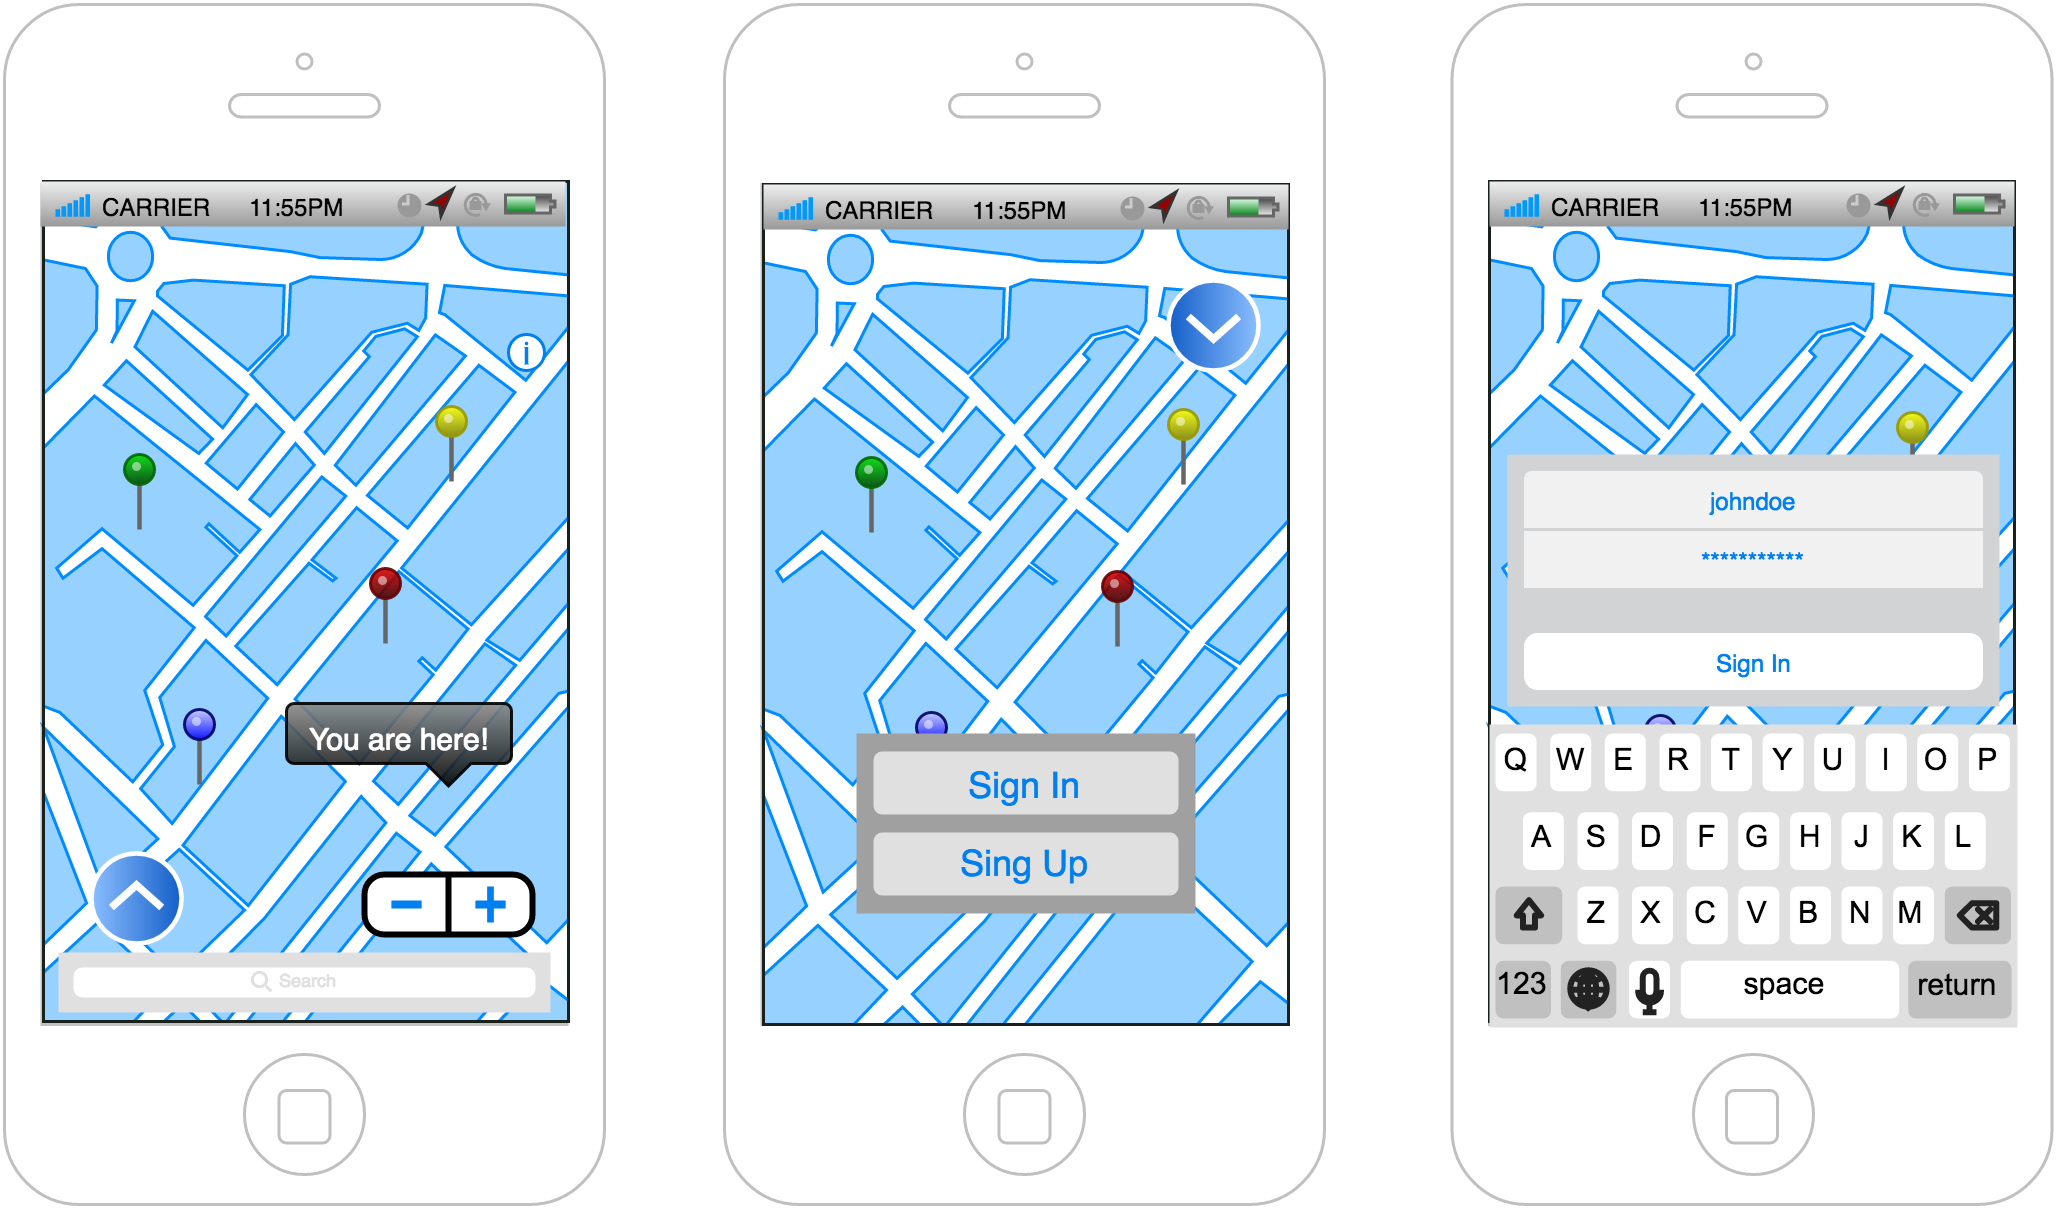

The diagram above was exported from draw.io. Its source (the exported page's mxGraphModel, read from the mxfile embedded in the PNG):
<mxGraphModel dx="790" dy="378" grid="1" gridSize="10" guides="1" tooltips="1" connect="1" arrows="1" fold="1" page="0" pageScale="1" pageWidth="826" pageHeight="1169" background="#ffffff" math="0" shadow="0">
  <root>
    <mxCell id="0" style=";html=1;" />
    <mxCell id="1" style=";html=1;" parent="0" />
    <mxCell id="7" value="" style="verticalLabelPosition=bottom;verticalAlign=top;strokeWidth=1;shape=mxgraph.ios7ui.phone;fillColor=#ffffff;strokeColor=#c0c0c0;html=1;" parent="1" vertex="1">
      <mxGeometry x="502.5" y="20" width="200" height="400" as="geometry" />
    </mxCell>
    <mxCell id="2" value="" style="verticalLabelPosition=bottom;verticalAlign=top;strokeWidth=1;shape=mxgraph.ios7ui.phone;fillColor=#ffffff;strokeColor=#c0c0c0;html=1;" parent="1" vertex="1">
      <mxGeometry x="20" y="20" width="200" height="400" as="geometry" />
    </mxCell>
    <mxCell id="65" value="" style="verticalLabelPosition=bottom;verticalAlign=top;html=1;shadow=0;dashed=0;strokeWidth=1;shape=mxgraph.ios.iBgMap;strokeColor=#18211b;fillColor=#ffffff;strokeColor2=#008cff;fillColor2=#96D1FF;glass=0;fontColor=#000000;" parent="1" vertex="1">
      <mxGeometry x="33" y="79" width="175" height="280" as="geometry" />
    </mxCell>
    <mxCell id="3" value="" style="verticalLabelPosition=bottom;verticalAlign=top;strokeWidth=1;shape=mxgraph.ios7ui.phone;fillColor=#ffffff;strokeColor=#c0c0c0;html=1;" parent="1" vertex="1">
      <mxGeometry x="260" y="20" width="200" height="400" as="geometry" />
    </mxCell>
    <mxCell id="19" value="" style="verticalLabelPosition=bottom;verticalAlign=top;html=1;shadow=0;dashed=0;strokeWidth=1;shape=mxgraph.ios.iBgMap;strokeColor=#18211b;fillColor=#ffffff;strokeColor2=#008cff;fillColor2=#96D1FF;glass=0;fontColor=#000000;" parent="1" vertex="1">
      <mxGeometry x="273" y="80" width="175" height="280" as="geometry" />
    </mxCell>
    <mxCell id="23" value="" style="verticalLabelPosition=top;html=1;shadow=0;dashed=0;verticalAlign=bottom;strokeWidth=1;shape=mxgraph.ios.iPin;fillColor2=#00dd00;fillColor3=#004400;strokeColor=#006600;glass=0;fillColor=#ffffff;gradientColor=#ffffff;fontColor=#000000;" parent="1" vertex="1">
      <mxGeometry x="60" y="170" width="10" height="25" as="geometry" />
    </mxCell>
    <mxCell id="24" value="" style="verticalLabelPosition=top;html=1;shadow=0;dashed=0;verticalAlign=bottom;strokeWidth=1;shape=mxgraph.ios.iPin;fillColor2=#ccccff;fillColor3=#0000ff;strokeColor=#000066;glass=0;fillColor=#ffffff;gradientColor=#ffffff;fontColor=#000000;" parent="1" vertex="1">
      <mxGeometry x="80" y="255" width="10" height="25" as="geometry" />
    </mxCell>
    <mxCell id="25" value="" style="verticalLabelPosition=top;html=1;shadow=0;dashed=0;verticalAlign=bottom;strokeWidth=1;shape=mxgraph.ios.iPin;fillColor2=#ffff00;fillColor3=#888800;strokeColor=#999900;glass=0;fillColor=#ffffff;gradientColor=#ffffff;fontColor=#000000;" parent="1" vertex="1">
      <mxGeometry x="164" y="154" width="10" height="25" as="geometry" />
    </mxCell>
    <mxCell id="26" value="" style="verticalLabelPosition=top;html=1;shadow=0;dashed=0;verticalAlign=bottom;strokeWidth=1;shape=mxgraph.ios.iPin;fillColor2=#dd0000;fillColor3=#440000;strokeColor=#660000;glass=0;fillColor=#ffffff;gradientColor=#ffffff;fontColor=#000000;" parent="1" vertex="1">
      <mxGeometry x="142" y="208" width="10" height="25" as="geometry" />
    </mxCell>
    <mxCell id="33" value="" style="html=1;shadow=0;dashed=0;shape=mxgraph.ios.iAppBar;strokeWidth=1;glass=0;fillColor=#ffffff;gradientColor=#ffffff;fontColor=#000000;" parent="1" vertex="1">
      <mxGeometry x="32" y="79" width="175" height="15" as="geometry" />
    </mxCell>
    <mxCell id="34" value="CARRIER" style="html=1;shadow=0;dashed=0;shape=mxgraph.ios.anchor;align=left;fontSize=8;spacingLeft=18;" parent="33" vertex="1">
      <mxGeometry y="2" width="50" height="13" as="geometry" />
    </mxCell>
    <mxCell id="35" value="11:55PM" style="html=1;shadow=0;dashed=0;shape=mxgraph.ios.rect;fontSize=8;strokeColor=none;fillColor=none;" parent="33" vertex="1">
      <mxGeometry x="60" y="2" width="50" height="13" as="geometry" />
    </mxCell>
    <mxCell id="41" value="" style="html=1;shadow=0;dashed=0;shape=mxgraph.ios.iAppBar;strokeWidth=1;glass=0;fillColor=#ffffff;gradientColor=#ffffff;fontColor=#000000;" parent="1" vertex="1">
      <mxGeometry x="273" y="80" width="175" height="15" as="geometry" />
    </mxCell>
    <mxCell id="42" value="CARRIER" style="html=1;shadow=0;dashed=0;shape=mxgraph.ios.anchor;align=left;fontSize=8;spacingLeft=18;" parent="41" vertex="1">
      <mxGeometry y="2" width="50" height="13" as="geometry" />
    </mxCell>
    <mxCell id="43" value="11:55PM" style="html=1;shadow=0;dashed=0;shape=mxgraph.ios.rect;fontSize=8;strokeColor=none;fillColor=none;" parent="41" vertex="1">
      <mxGeometry x="60" y="2" width="50" height="13" as="geometry" />
    </mxCell>
    <mxCell id="51" value="" style="html=1;verticalLabelPosition=bottom;labelBackgroundColor=#ffffff;verticalAlign=top;shadow=0;dashed=0;strokeWidth=2;shape=mxgraph.ios7.misc.info;fillColor=#ffffff;strokeColor=#0080f0;glass=0;fontColor=#000000;" parent="1" vertex="1">
      <mxGeometry x="188" y="130" width="12" height="12" as="geometry" />
    </mxCell>
    <mxCell id="53" value="" style="html=1;verticalLabelPosition=bottom;labelBackgroundColor=#ffffff;verticalAlign=top;shadow=0;dashed=0;strokeWidth=2;shape=mxgraph.ios7.misc.adjust;fillColor=#ffffff;gradientColor=none;glass=0;fontColor=#000000;" parent="1" vertex="1">
      <mxGeometry x="140" y="310" width="56" height="20" as="geometry" />
    </mxCell>
    <mxCell id="55" value="" style="verticalLabelPosition=bottom;verticalAlign=top;html=1;shadow=0;dashed=0;strokeWidth=1;shape=mxgraph.ios.iArrowIcon;fillColor=#8BbEff;fillColor2=#135Ec8;strokeColor=#ffffff;glass=0;fontColor=#000000;direction=north;" parent="1" vertex="1">
      <mxGeometry x="49" y="303" width="30" height="30" as="geometry" />
    </mxCell>
    <mxCell id="57" value="" style="verticalLabelPosition=top;html=1;shadow=0;dashed=0;verticalAlign=bottom;strokeWidth=1;shape=mxgraph.ios.iPin;fillColor2=#00dd00;fillColor3=#004400;strokeColor=#006600;glass=0;fillColor=#ffffff;gradientColor=#ffffff;fontColor=#000000;" parent="1" vertex="1">
      <mxGeometry x="304" y="171" width="10" height="25" as="geometry" />
    </mxCell>
    <mxCell id="58" value="" style="verticalLabelPosition=top;html=1;shadow=0;dashed=0;verticalAlign=bottom;strokeWidth=1;shape=mxgraph.ios.iPin;fillColor2=#ccccff;fillColor3=#0000ff;strokeColor=#000066;glass=0;fillColor=#ffffff;gradientColor=#ffffff;fontColor=#000000;" parent="1" vertex="1">
      <mxGeometry x="324" y="256" width="10" height="25" as="geometry" />
    </mxCell>
    <mxCell id="59" value="" style="verticalLabelPosition=top;html=1;shadow=0;dashed=0;verticalAlign=bottom;strokeWidth=1;shape=mxgraph.ios.iPin;fillColor2=#ffff00;fillColor3=#888800;strokeColor=#999900;glass=0;fillColor=#ffffff;gradientColor=#ffffff;fontColor=#000000;" parent="1" vertex="1">
      <mxGeometry x="408" y="155" width="10" height="25" as="geometry" />
    </mxCell>
    <mxCell id="60" value="" style="verticalLabelPosition=top;html=1;shadow=0;dashed=0;verticalAlign=bottom;strokeWidth=1;shape=mxgraph.ios.iPin;fillColor2=#dd0000;fillColor3=#440000;strokeColor=#660000;glass=0;fillColor=#ffffff;gradientColor=#ffffff;fontColor=#000000;" parent="1" vertex="1">
      <mxGeometry x="386" y="209" width="10" height="25" as="geometry" />
    </mxCell>
    <mxCell id="13" value="&lt;p&gt;Sign In&lt;/p&gt;&lt;p&gt;Sing Up&lt;/p&gt;" style="strokeWidth=1;shape=mxgraph.ios7ui.actionDialog;mainText=;subText=;html=1;fontColor=#0080F0;fillColor=#a0a0a0" parent="1" vertex="1">
      <mxGeometry x="304" y="263" width="113" height="60" as="geometry" />
    </mxCell>
    <mxCell id="71" value="" style="verticalLabelPosition=bottom;verticalAlign=top;html=1;shadow=0;dashed=0;strokeWidth=1;shape=mxgraph.ios.iBgMap;strokeColor=#18211b;fillColor=#ffffff;strokeColor2=#008cff;fillColor2=#96D1FF;glass=0;fontColor=#000000;" parent="1" vertex="1">
      <mxGeometry x="515" y="79" width="175" height="280" as="geometry" />
    </mxCell>
    <mxCell id="73" value="" style="verticalLabelPosition=top;html=1;shadow=0;dashed=0;verticalAlign=bottom;strokeWidth=1;shape=mxgraph.ios.iPin;fillColor2=#ccccff;fillColor3=#0000ff;strokeColor=#000066;glass=0;fillColor=#ffffff;gradientColor=#ffffff;fontColor=#000000;" parent="1" vertex="1">
      <mxGeometry x="567" y="257" width="10" height="25" as="geometry" />
    </mxCell>
    <mxCell id="72" value="" style="verticalLabelPosition=top;html=1;shadow=0;dashed=0;verticalAlign=bottom;strokeWidth=1;shape=mxgraph.ios.iPin;fillColor2=#00dd00;fillColor3=#004400;strokeColor=#006600;glass=0;fillColor=#ffffff;gradientColor=#ffffff;fontColor=#000000;" parent="1" vertex="1">
      <mxGeometry x="547" y="172" width="10" height="25" as="geometry" />
    </mxCell>
    <mxCell id="75" value="" style="verticalLabelPosition=top;html=1;shadow=0;dashed=0;verticalAlign=bottom;strokeWidth=1;shape=mxgraph.ios.iPin;fillColor2=#dd0000;fillColor3=#440000;strokeColor=#660000;glass=0;fillColor=#ffffff;gradientColor=#ffffff;fontColor=#000000;" parent="1" vertex="1">
      <mxGeometry x="629" y="210" width="10" height="25" as="geometry" />
    </mxCell>
    <mxCell id="74" value="" style="verticalLabelPosition=top;html=1;shadow=0;dashed=0;verticalAlign=bottom;strokeWidth=1;shape=mxgraph.ios.iPin;fillColor2=#ffff00;fillColor3=#888800;strokeColor=#999900;glass=0;fillColor=#ffffff;gradientColor=#ffffff;fontColor=#000000;" parent="1" vertex="1">
      <mxGeometry x="651" y="156" width="10" height="25" as="geometry" />
    </mxCell>
    <mxCell id="47" value="" style="html=1;shadow=0;dashed=0;shape=mxgraph.ios.iAppBar;strokeWidth=1;glass=0;fillColor=#ffffff;gradientColor=#ffffff;fontColor=#000000;" parent="1" vertex="1">
      <mxGeometry x="515" y="79" width="175" height="15" as="geometry" />
    </mxCell>
    <mxCell id="48" value="CARRIER" style="html=1;shadow=0;dashed=0;shape=mxgraph.ios.anchor;align=left;fontSize=8;spacingLeft=18;" parent="47" vertex="1">
      <mxGeometry y="2" width="50" height="13" as="geometry" />
    </mxCell>
    <mxCell id="49" value="11:55PM" style="html=1;shadow=0;dashed=0;shape=mxgraph.ios.rect;fontSize=8;strokeColor=none;fillColor=none;" parent="47" vertex="1">
      <mxGeometry x="60" y="2" width="50" height="13" as="geometry" />
    </mxCell>
    <mxCell id="79" value="You are here!" style="strokeWidth=1;html=1;shadow=0;dashed=0;shape=mxgraph.ios.iOption;barPos=80;pointerPos=bottom;buttonText=;fontSize=10;fontColor=#ffffff;spacingBottom=6;glass=0;fillColor=#ffffff;gradientColor=#ffffff;" parent="1" vertex="1">
      <mxGeometry x="114" y="253" width="75" height="27.500000000000004" as="geometry" />
    </mxCell>
    <mxCell id="80" value="" style="html=1;verticalLabelPosition=bottom;labelBackgroundColor=#ffffff;verticalAlign=top;shadow=0;dashed=0;strokeWidth=2;shape=mxgraph.ios7.misc.keyboard_(letters);glass=0;fillColor=#ffffff;gradientColor=#ffffff;fontColor=#000000;" parent="1" vertex="1">
      <mxGeometry x="515" y="260" width="176" height="101" as="geometry" />
    </mxCell>
    <mxCell id="84" value="" style="shape=rect;fillColor=#e0e0e0;strokeColor=none;shadow=0;glass=0;fontColor=#000000;html=1;" parent="1" vertex="1">
      <mxGeometry x="38" y="336" width="164" height="20" as="geometry" />
    </mxCell>
    <mxCell id="85" value="" style="html=1;strokeWidth=1;shadow=0;dashed=0;shape=mxgraph.ios7ui.marginRect;rx=3;ry=3;rectMargin=5;fillColor=#ffffff;strokeColor=none;" parent="84" vertex="1">
      <mxGeometry width="164" height="20" as="geometry" />
    </mxCell>
    <mxCell id="86" value="Search" style="shape=mxgraph.ios7.icons.looking_glass;strokeColor=#e0e0e0;fillColor=none;fontColor=#e0e0e0;labelPosition=right;verticalLabelPosition=middle;align=left;verticalAlign=middle;fontSize=6;fontStyle=0;spacingTop=2;" parent="84" vertex="1">
      <mxGeometry x="0.5" y="0.5" width="6" height="6" relative="1" as="geometry">
        <mxPoint x="-17" y="-3" as="offset" />
      </mxGeometry>
    </mxCell>
    <mxCell id="87" value="" style="verticalLabelPosition=bottom;verticalAlign=top;html=1;shadow=0;dashed=0;strokeWidth=1;shape=mxgraph.ios.iArrowIcon;fillColor=#8BbEff;fillColor2=#135Ec8;strokeColor=#ffffff;glass=0;fontColor=#000000;direction=south;" parent="1" vertex="1">
      <mxGeometry x="408" y="112" width="30" height="30" as="geometry" />
    </mxCell>
    <mxCell id="88" value="" style="shape=rect;rSize=3;strokeColor=none;fillColor=#D2D3D5;gradientColor=none;shadow=0;glass=0;fontColor=#000000;html=1;" parent="1" vertex="1">
      <mxGeometry x="521" y="170" width="164" height="84" as="geometry" />
    </mxCell>
    <mxCell id="89" value="johndoe" style="html=1;strokeWidth=1;shadow=0;dashed=0;shape=mxgraph.ios7ui.topButton;rSize=3;strokeColor=#D2D3D5;fontSize=8;fillColor=#F1F1F1;fontColor=#0080F0;resizeWidth=1;" parent="88" vertex="1">
      <mxGeometry width="154" height="20" relative="1" as="geometry">
        <mxPoint x="5" y="5" as="offset" />
      </mxGeometry>
    </mxCell>
    <mxCell id="90" value="***********" style="shape=rect;html=1;strokeColor=#D2D3D5;fontSize=8;fillColor=#F1F1F1;fontColor=#0080F0;resizeWidth=1;" parent="88" vertex="1">
      <mxGeometry width="154" height="20" relative="1" as="geometry">
        <mxPoint x="5" y="25" as="offset" />
      </mxGeometry>
    </mxCell>
    <mxCell id="93" value="Sign In" style="html=1;strokeWidth=1;shadow=0;dashed=0;shape=mxgraph.ios7ui.marginRect;rx=5;ry=5;rectMargin=5;strokeColor=#D2D3D5;fontSize=8;fillColor=#ffffff;fontColor=#0080F0;resizeWidth=1;" parent="88" vertex="1">
      <mxGeometry y="1" width="164" height="30" relative="1" as="geometry">
        <mxPoint y="-30" as="offset" />
      </mxGeometry>
    </mxCell>
  </root>
</mxGraphModel>